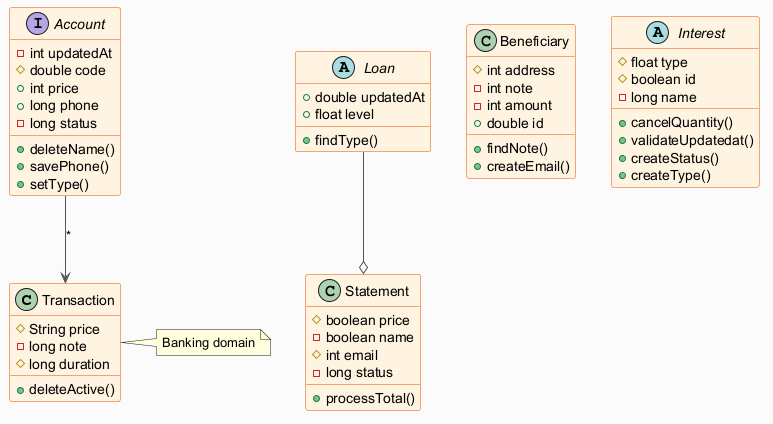

The diagram above was rendered by PlantUML. Its source (embedded in the PNG):
@startuml
skinparam backgroundColor #FAFAFA
skinparam classBackgroundColor #FFF3E0
skinparam classBorderColor #E65100
skinparam ArrowColor #555555
class Transaction {
  #String price
  -long note
  #long duration
  +deleteActive()
}
class Statement {
  #boolean price
  -boolean name
  #int email
  -long status
  +processTotal()
}
class Beneficiary {
  #int address
  -int note
  -int amount
  +double id
  +findNote()
  +createEmail()
}
abstract class Interest {
  #float type
  #boolean id
  -long name
  +cancelQuantity()
  +validateUpdatedat()
  +createStatus()
  +createType()
}
abstract class Loan {
  +double updatedAt
  +float level
  +findType()
}
interface Account {
  -int updatedAt
  #double code
  +int price
  +long phone
  -long status
  +deleteName()
  +savePhone()
  +setType()
}
Account --> Transaction : "*"
Loan --o Statement
note right of Transaction : Banking domain
@enduml